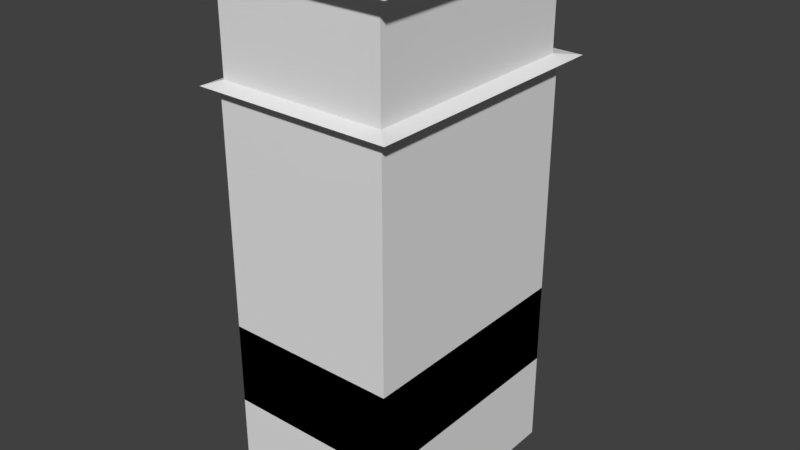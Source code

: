 # Source: predio.blender.blend  (saved by Blender 2.79.0; exported with 4.5.12 LTS)
import bpy
from mathutils import Matrix  # noqa: F401  (used for matrix-valued properties, if any)

bpy.ops.wm.read_factory_settings(use_empty=True)
scene = bpy.context.scene
scene.name = 'Scene'

# ---- collections
col_collection_1 = bpy.data.collections.new('Collection 1'); scene.collection.children.link(col_collection_1)

# ---- world
world_world = bpy.data.worlds.new('World'); scene.world = world_world
world_world.color = (0.05088, 0.05088, 0.05088)
world_world.use_sun_shadow = False
world_world.sun_shadow_jitter_overblur = 0.0
world_world.cycles.sampling_method = 'MANUAL'

# ---- meshes
me_cube_003 = bpy.data.meshes.new('Cube.003')
me_cube_003.from_pydata([(-1.0, -1.0, -1.22), (-1.0, -1.0, -0.1841), (1.0, -1.0, 0.7575), (-1.0, 1.0, -0.1841), (1.0, -1.0, -1.249), (1.0, -1.0, -0.1841), (1.0, -0.5278, 0.7575), (1.0, 1.0, -0.1841), (1.0, -1.0, -0.1841), (1.0, -1.0, -1.247), (-1.0, -1.0, -0.1841), (-1.0, -1.0, -1.247), (1.0, -1.187, -0.1841), (-1.0, -1.187, -0.1841), (1.0, 0.4722, -1.243), (1.0, 1.0, 0.7575), (1.0, -1.711, -0.1841), (-1.0, -1.711, -0.1841), (1.0, 1.0, -1.243), (-1.0, 1.0, -1.243), (-1.0, -1.0, 3.376), (-1.0, 1.0, 3.376), (1.0, 1.0, 3.376), (1.0, -1.0, 3.376), (1.0, -1.0, 3.376), (-1.0, -1.0, 3.376), (1.0, -1.187, 3.376), (-1.0, -1.187, 3.376), (1.0, -1.711, 3.376), (-1.0, -1.711, 3.376), (-1.143, -1.032, 3.428), (-1.143, 1.255, 3.428), (1.143, 1.255, 3.428), (1.143, -1.032, 3.428), (1.143, -1.032, 3.428), (-1.143, -1.032, 3.428), (1.143, -1.245, 3.428), (-1.143, -1.245, 3.428), (1.143, -1.844, 3.428), (-1.143, -1.844, 3.428), (-0.974, -0.9943, 3.488), (-0.974, 0.9538, 3.488), (0.974, 0.9538, 3.488), (0.974, -0.9943, 3.488), (0.974, -0.9943, 3.488), (-0.974, -0.9943, 3.488), (0.974, -1.176, 3.488), (-0.974, -1.176, 3.488), (0.974, -1.687, 3.488), (-0.974, -1.687, 3.488), (-0.974, -0.9943, 4.598), (-0.974, 0.9538, 4.598), (0.974, 0.9538, 4.598), (0.974, -0.9943, 4.598), (0.974, -0.9943, 4.598), (-0.974, -0.9943, 4.598), (0.974, -1.176, 4.598), (-0.974, -1.176, 4.598), (0.974, -1.687, 4.598), (-0.974, -1.687, 4.598), (-1.203, -1.045, 4.677), (-1.203, 1.362, 4.677), (1.203, 1.362, 4.677), (1.203, -1.045, 4.677), (1.203, -1.045, 4.677), (-1.203, -1.045, 4.677), (1.203, -1.27, 4.677), (-1.203, -1.27, 4.677), (1.203, -1.901, 4.677), (-1.203, -1.901, 4.677), (-1.0, 1.0, 0.7575), (-1.0, 0.4722, 0.7575), (-1.0, -0.5278, -1.194), (-1.0, -0.5278, -0.1841), (-1.0, -0.02778, -0.1841), (-1.0, 0.4722, -0.1841), (1.0, -0.5278, -1.223), (-1.0, -1.0, -1.243), (-1.0, -0.5278, -1.243), (1.0, 0.4722, -0.1841), (1.0, -0.02778, -0.1841), (1.0, -0.5278, -0.1841), (-1.0, -0.5278, 3.376), (-1.0, -0.02778, 3.376), (-1.0, 0.4722, 3.376), (1.0, 0.4722, 3.376), (1.0, -0.02778, 3.376), (1.0, -0.5278, 3.376), (-1.143, -0.4917, 3.428), (-1.143, 0.07986, 3.428), (-1.143, 0.6514, 3.428), (1.143, 0.6514, 3.428), (1.143, 0.07986, 3.428), (1.143, -0.4917, 3.428), (-0.974, -0.5343, 3.488), (-0.974, -0.0473, 3.488), (-0.974, 0.4397, 3.488), (0.974, 0.4397, 3.488), (0.974, -0.0473, 3.488), (0.974, -0.5343, 3.488), (-0.974, -0.5343, 4.598), (-0.974, -0.0473, 4.598), (-0.974, 0.4397, 4.598), (0.974, 0.4397, 4.598), (0.974, -0.0473, 4.598), (0.974, -0.5343, 4.598), (-1.203, -0.4765, 4.677), (-1.203, 0.1252, 4.677), (-1.203, 0.7269, 4.677), (1.203, 0.7269, 4.677), (1.203, 0.1252, 4.677), (1.203, -0.4765, 4.677), (0.974, 0.9538, 3.911), (0.974, 0.9538, 4.281), (0.974, -0.9943, 4.281), (0.974, -0.9943, 3.911), (-0.974, -0.9943, 4.281), (-0.974, -0.9943, 3.911), (-0.974, 0.9538, 4.281), (-0.974, 0.9538, 3.911), (-0.974, 0.4397, 3.911), (-0.974, 0.4397, 4.281), (-0.974, -0.0473, 3.911), (-0.974, -0.0473, 4.281), (-0.974, -0.5343, 3.911), (-0.974, -0.5343, 4.281), (0.974, -0.5343, 3.911), (0.974, -0.5343, 4.281), (0.974, -0.0473, 3.911), (0.974, -0.0473, 4.281), (0.974, 0.4397, 3.911), (0.974, 0.4397, 4.281), (1.0, -1.0, 0.2608), (1.0, -1.0, 0.7058), (1.0, -1.0, 1.151), (1.0, -1.0, 1.596), (1.0, -1.0, 2.041), (1.0, -1.0, 2.486), (1.0, -1.0, 2.931), (-1.0, -1.0, 2.931), (-1.0, -1.0, 2.486), (-1.0, -1.0, 2.041), (-1.0, -1.0, 1.596), (-1.0, -1.0, 1.151), (-1.0, -1.0, 0.7058), (-1.0, -1.0, 0.2608), (1.0, 1.0, 0.2608), (1.0, 1.0, 0.7058), (1.0, 1.0, 1.151), (1.0, 1.0, 1.596), (1.0, 1.0, 2.041), (1.0, 1.0, 2.486), (1.0, 1.0, 2.931), (-1.0, 1.0, 0.2608), (-1.0, 1.0, 0.7058), (-1.0, 1.0, 1.151), (-1.0, 1.0, 1.596), (-1.0, 1.0, 2.041), (-1.0, 1.0, 2.486), (-1.0, 1.0, 2.931), (-1.0, 0.4722, 0.2608), (-1.0, 0.4722, 0.7058), (-1.0, 0.4722, 1.151), (-1.0, 0.4722, 1.596), (-1.0, 0.4722, 2.041), (-1.0, 0.4722, 2.486), (-1.0, 0.4722, 2.931), (-1.0, -0.02778, 0.2608), (-1.0, -0.02778, 0.7058), (-1.0, -0.02778, 1.151), (-1.0, -0.02778, 1.596), (-1.0, -0.02778, 2.041), (-1.0, -0.02778, 2.486), (-1.0, -0.02778, 2.931), (-1.0, -0.5278, 0.2608), (-1.0, -0.5278, 0.7058), (-1.0, -0.5278, 1.151), (-1.0, -0.5278, 1.596), (-1.0, -0.5278, 2.041), (-1.0, -0.5278, 2.486), (-1.0, -0.5278, 2.931), (1.0, -0.5278, 0.2608), (1.0, -0.5278, 0.7058), (1.0, -0.5278, 1.151), (1.0, -0.5278, 1.596), (1.0, -0.5278, 2.041), (1.0, -0.5278, 2.486), (1.0, -0.5278, 2.931), (1.0, -0.02778, 0.2608), (1.0, -0.02778, 0.7058), (1.0, -0.02778, 1.151), (1.0, -0.02778, 1.596), (1.0, -0.02778, 2.041), (1.0, -0.02778, 2.486), (1.0, -0.02778, 2.931), (1.0, 0.4722, 0.2608), (1.0, 0.4722, 0.7058), (1.0, 0.4722, 1.151), (1.0, 0.4722, 1.596), (1.0, 0.4722, 2.041), (1.0, 0.4722, 2.486), (1.0, 0.4722, 2.931), (-1.0, -0.5278, -0.3362), (-1.0, -1.0, -0.3362), (-1.0, 0.4722, 0.7024), (-1.0, 1.0, 0.7024), (1.0, 1.0, 0.7024), (1.0, -0.5278, 0.7024), (1.0, -1.0, 0.7024), (-1.0, -1.0, -1.249), (1.0, -1.0, -1.249), (1.0, -1.0, 0.7024), (-1.0, -1.0, 0.7024), (1.0, -1.187, 0.7024), (-1.0, -1.187, 0.7024), (1.0, -1.711, 0.7024), (-1.0, -1.711, 0.7024), (-1.0, -1.0, 0.7024), (-1.0, -0.5278, 0.7024), (-1.0, -0.02778, 0.7024), (1.0, -1.0, -1.227), (1.0, -0.5278, -1.227), (1.0, 0.4722, 0.7024), (1.0, -0.02778, 0.7024), (-1.0, -1.0, -1.243), (1.0, -1.0, -1.243), (1.0, -1.0, 0.7575), (-1.0, -1.0, 0.7575), (-1.0, -1.187, -1.243), (1.0, -1.187, -1.243), (1.0, -1.187, 0.7575), (-1.0, -1.187, 0.7575), (1.0, -1.711, 0.7575), (-1.0, -1.711, 0.7575), (-1.0, -1.711, -1.243), (1.0, -1.711, -1.243), (-1.0, 0.4722, -1.243), (-1.0, -0.02778, -1.243), (-1.0, -1.0, 0.7575), (-1.0, -0.5278, 0.7575), (-1.0, -0.02778, 0.7575), (1.0, -1.0, -1.243), (1.0, -0.5278, -1.243), (1.0, -0.02778, -1.243), (1.0, 0.4722, 0.7575), (1.0, -0.02778, 0.7575)], [], [(4, 76, 221, 220), (81, 76, 221, 207), (76, 81, 5, 4), (72, 76, 4, 0), (16, 12, 26, 28), (9, 11, 10, 8), (74, 75, 204, 219), (73, 74, 219, 218), (17, 16, 28, 29), (80, 81, 207, 223), (75, 3, 205, 204), (1, 73, 218, 217), (16, 17, 216, 215), (76, 72, 202, 221), (12, 8, 24, 26), (85, 22, 32, 91), (29, 28, 38, 39), (22, 21, 31, 32), (139, 138, 23, 20), (201, 152, 22, 85), (152, 159, 21, 22), (10, 13, 27, 25), (13, 17, 29, 27), (8, 10, 25, 24), (180, 139, 20, 82), (37, 39, 49, 47), (91, 32, 42, 97), (39, 38, 48, 49), (27, 29, 39, 37), (26, 24, 34, 36), (20, 23, 33, 30), (28, 26, 36, 38), (82, 20, 30, 88), (25, 27, 37, 35), (24, 25, 35, 34), (46, 44, 54, 56), (47, 49, 59, 57), (131, 113, 52, 103), (36, 34, 44, 46), (30, 33, 43, 40), (38, 36, 46, 48), (88, 30, 40, 94), (35, 37, 47, 45), (34, 35, 45, 44), (32, 31, 41, 42), (56, 54, 64, 66), (57, 59, 69, 67), (103, 52, 62, 109), (116, 114, 53, 50), (48, 46, 56, 58), (125, 116, 50, 100), (45, 47, 57, 55), (44, 45, 55, 54), (113, 118, 51, 52), (49, 48, 58, 59), (111, 106, 60, 63), (64, 65, 67, 66), (66, 67, 69, 68), (50, 53, 63, 60), (58, 56, 66, 68), (100, 50, 60, 106), (55, 57, 67, 65), (54, 55, 65, 64), (52, 51, 61, 62), (59, 58, 68, 69), (51, 102, 108, 61), (102, 101, 107, 108), (101, 100, 106, 107), (62, 61, 108, 109), (109, 108, 107, 110), (110, 107, 106, 111), (118, 121, 102, 51), (121, 123, 101, 102), (123, 125, 100, 101), (53, 105, 111, 63), (105, 104, 110, 111), (104, 103, 109, 110), (31, 90, 96, 41), (90, 89, 95, 96), (89, 88, 94, 95), (114, 127, 105, 53), (127, 129, 104, 105), (129, 131, 103, 104), (21, 84, 90, 31), (84, 83, 89, 90), (83, 82, 88, 89), (33, 93, 99, 43), (93, 92, 98, 99), (92, 91, 97, 98), (159, 166, 84, 21), (166, 173, 83, 84), (173, 180, 82, 83), (138, 187, 87, 23), (187, 194, 86, 87), (194, 201, 85, 86), (23, 87, 93, 33), (87, 86, 92, 93), (86, 85, 91, 92), (12, 16, 215, 213), (79, 80, 223, 222), (81, 5, 208, 207), (7, 79, 222, 206), (10, 11, 209, 212), (0, 72, 202, 203), (0, 1, 73, 72), (13, 10, 212, 214), (17, 13, 214, 216), (98, 97, 130, 128), (128, 130, 131, 129), (99, 98, 128, 126), (126, 128, 129, 127), (43, 99, 126, 115), (115, 126, 127, 114), (95, 94, 124, 122), (122, 124, 125, 123), (96, 95, 122, 120), (120, 122, 123, 121), (41, 96, 120, 119), (119, 120, 121, 118), (42, 41, 119, 112), (112, 119, 118, 113), (94, 40, 117, 124), (124, 117, 116, 125), (40, 43, 115, 117), (117, 115, 114, 116), (97, 42, 112, 130), (130, 112, 113, 131), (80, 79, 195, 188), (188, 195, 196, 189), (189, 196, 197, 190), (190, 197, 198, 191), (191, 198, 199, 192), (192, 199, 200, 193), (193, 200, 201, 194), (81, 80, 188, 181), (181, 188, 189, 182), (182, 189, 190, 183), (183, 190, 191, 184), (184, 191, 192, 185), (185, 192, 193, 186), (186, 193, 194, 187), (5, 81, 181, 132), (132, 181, 182, 133), (133, 182, 183, 134), (134, 183, 184, 135), (135, 184, 185, 136), (136, 185, 186, 137), (137, 186, 187, 138), (74, 73, 174, 167), (167, 174, 175, 168), (168, 175, 176, 169), (169, 176, 177, 170), (170, 177, 178, 171), (171, 178, 179, 172), (172, 179, 180, 173), (75, 74, 167, 160), (160, 167, 168, 161), (161, 168, 169, 162), (162, 169, 170, 163), (163, 170, 171, 164), (164, 171, 172, 165), (165, 172, 173, 166), (3, 75, 160, 153), (153, 160, 161, 154), (154, 161, 162, 155), (155, 162, 163, 156), (156, 163, 164, 157), (157, 164, 165, 158), (158, 165, 166, 159), (73, 1, 145, 174), (174, 145, 144, 175), (175, 144, 143, 176), (176, 143, 142, 177), (177, 142, 141, 178), (178, 141, 140, 179), (179, 140, 139, 180), (7, 3, 153, 146), (146, 153, 154, 147), (147, 154, 155, 148), (148, 155, 156, 149), (149, 156, 157, 150), (150, 157, 158, 151), (151, 158, 159, 152), (79, 7, 146, 195), (195, 146, 147, 196), (196, 147, 148, 197), (197, 148, 149, 198), (198, 149, 150, 199), (199, 150, 151, 200), (200, 151, 152, 201), (1, 5, 132, 145), (145, 132, 133, 144), (144, 133, 134, 143), (143, 134, 135, 142), (142, 135, 136, 141), (141, 136, 137, 140), (140, 137, 138, 139), (214, 212, 227, 231), (204, 205, 70, 71), (216, 214, 231, 233), (209, 210, 225, 224), (218, 219, 240, 239), (203, 202, 78, 77), (223, 207, 6, 245), (207, 208, 2, 6), (202, 218, 239, 78), (217, 218, 239, 238), (211, 213, 230, 226), (222, 223, 245, 244), (207, 221, 242, 6), (206, 222, 244, 15), (205, 206, 15, 70), (215, 216, 233, 232), (221, 202, 78, 242), (3, 7, 206, 205), (8, 12, 213, 211), (11, 9, 210, 209), (72, 73, 218, 202), (9, 8, 211, 210), (236, 71, 70, 19), (19, 70, 15, 18), (231, 228, 234, 233), (225, 226, 230, 229), (227, 224, 228, 231), (224, 225, 229, 228), (235, 232, 233, 234), (228, 229, 235, 234), (229, 230, 232, 235), (19, 18, 14, 236), (236, 14, 243, 237), (237, 243, 242, 78), (18, 15, 244, 14), (14, 244, 245, 243), (243, 245, 6, 242), (78, 239, 240, 237), (237, 240, 71, 236), (219, 204, 71, 240), (210, 211, 226, 225), (220, 221, 242, 241), (212, 209, 224, 227), (213, 215, 232, 230)])
me_cube_003.use_remesh_preserve_volume = False
me_cube_003.use_remesh_preserve_attributes = False
me_cube_003.use_mirror_vertex_groups = False
me_cube_003.update()

# ---- objects
ob_cube = bpy.data.objects.new('Cube', me_cube_003)

# ---- transforms, parenting, visibility, modifiers, constraints
ob_cube.location = (-0.2321, 0.6143, 1.166)
ob_cube.lineart.crease_threshold = 0.0

# ---- collection membership
col_collection_1.objects.link(ob_cube)

# ---- scene / render settings (as saved in the file)
scene.frame_start = 1; scene.frame_end = 250; scene.frame_set(1)
scene.render.engine = 'CYCLES'
scene.render.resolution_percentage = 50
scene.render.dither_intensity = 0.0
scene.cycles.use_denoising = False
scene.cycles.samples = 128
scene.cycles.sampling_pattern = 'TABULATED_SOBOL'
scene.cycles.use_adaptive_sampling = False
scene.cycles.use_light_tree = False
scene.cycles.blur_glossy = 0.0
scene.cycles.sample_clamp_indirect = 0.0
scene.view_settings.view_transform = 'Standard'
bpy.context.view_layer.update()

# ---- added for rendering (the .blend has no active camera and no usable light): camera, sun
cam_auto = bpy.data.cameras.new('AutoCamera')
cam_auto.lens = 50.0
cam_auto.sensor_width = 36.0
cam_auto.clip_end = 1000.0
ob_auto_camera = bpy.data.objects.new('AutoCamera', cam_auto)
scene.collection.objects.link(ob_auto_camera)
ob_auto_camera.location = (6.41177, -7.62753, 8.19503)
ob_auto_camera.rotation_euler = (1.09748, -7.21219e-08, 0.694738)
scene.camera = ob_auto_camera
light_auto_sun = bpy.data.lights.new('AutoSun', 'SUN')
light_auto_sun.energy = 3.0
light_auto_sun.angle = 0.0523599
ob_auto_sun = bpy.data.objects.new('AutoSun', light_auto_sun)
scene.collection.objects.link(ob_auto_sun)
ob_auto_sun.rotation_euler = (0.872665, 0.174533, 0.523599)
bpy.context.view_layer.update()
